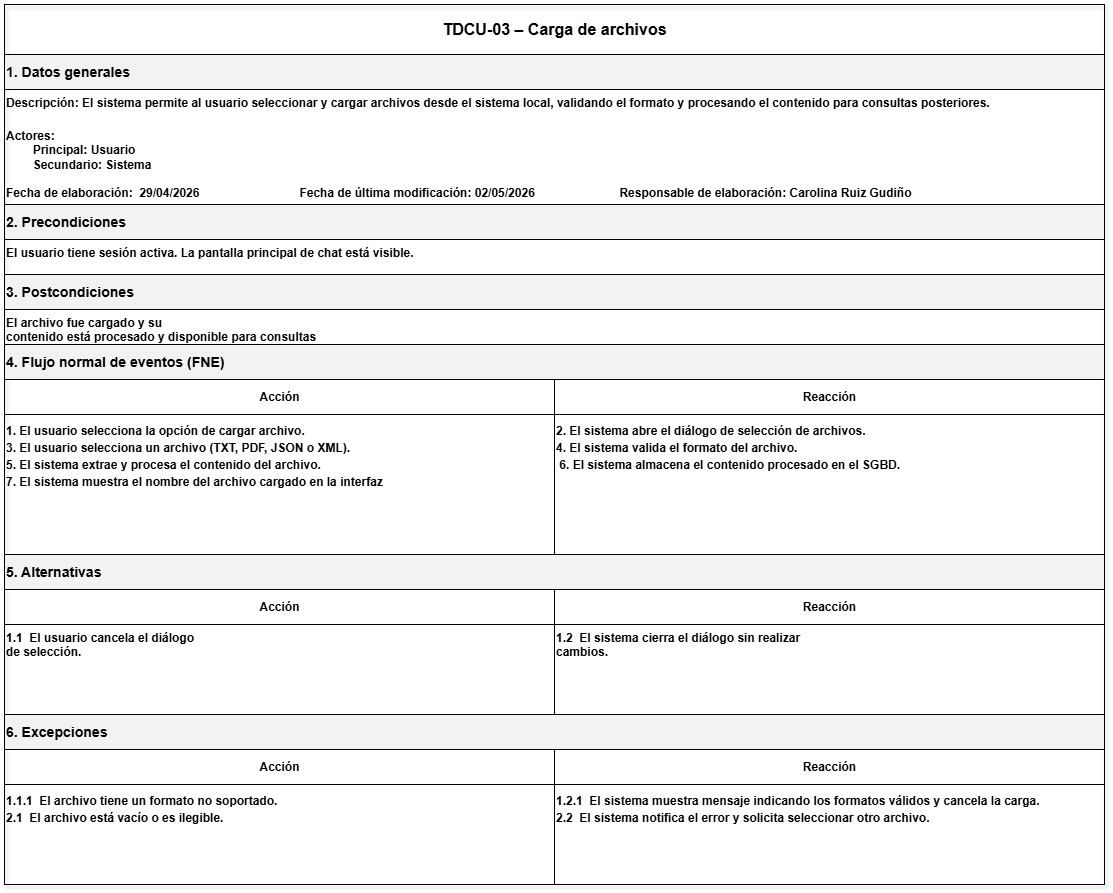

The diagram above was exported from draw.io. Its source (the exported page's mxGraphModel, read from the mxfile embedded in the PNG):
<mxGraphModel dx="2567" dy="2037" grid="0" gridSize="10" guides="1" tooltips="1" connect="1" arrows="1" fold="1" page="1" pageScale="1" pageWidth="850" pageHeight="1100" math="0" shadow="0">
  <root>
    <mxCell id="0" />
    <mxCell id="1" parent="0" />
    <mxCell id="7MLN7uRp0GALVpkwp6CG-24" parent="1" style="rounded=0;whiteSpace=wrap;html=1;strokeColor=#000000;fillColor=none;shadow=1;" value="" vertex="1">
      <mxGeometry height="880" width="1100" x="-160" y="-700" as="geometry" />
    </mxCell>
    <mxCell id="7MLN7uRp0GALVpkwp6CG-25" parent="7MLN7uRp0GALVpkwp6CG-24" style="rounded=0;html=1;align=center;verticalAlign=middle;fontSize=16;fontStyle=1;strokeColor=#000000;fillColor=none;" value="TDCU-03 – Carga de archivos" vertex="1">
      <mxGeometry height="50" width="1100" as="geometry" />
    </mxCell>
    <mxCell id="7MLN7uRp0GALVpkwp6CG-26" parent="7MLN7uRp0GALVpkwp6CG-24" style="rounded=0;html=1;align=left;verticalAlign=middle;fontStyle=1;strokeColor=#000000;fillColor=#F2F2F2;" value="&lt;h3&gt;1. Datos generales&lt;/h3&gt;" vertex="1">
      <mxGeometry height="35" width="1100" y="50" as="geometry" />
    </mxCell>
    <mxCell id="7MLN7uRp0GALVpkwp6CG-27" parent="7MLN7uRp0GALVpkwp6CG-24" style="rounded=0;html=1;align=left;verticalAlign=top;fontStyle=1;strokeColor=#000000;fillColor=none;" value="Descripción:&amp;nbsp;&lt;span style=&quot;background-color: transparent; color: light-dark(rgb(0, 0, 0), rgb(255, 255, 255));&quot;&gt;El sistema permite al usuario seleccionar y cargar archivos desde el sistema local, validando el formato y procesando el contenido para consultas posteriores.&lt;/span&gt;&lt;p class=&quot;MsoNormal&quot; style=&quot;margin-top:1.5pt;margin-right:0in;margin-bottom:3.0pt;&amp;lt;br/&amp;gt;margin-left:0in&quot;&gt;&lt;span lang=&quot;ES-MX&quot;&gt;&lt;/span&gt;&lt;/p&gt;&lt;br&gt;&lt;div&gt;Actores:&lt;div&gt;&lt;span style=&quot;white-space: pre;&quot;&gt;&#09;&lt;/span&gt;Principal: Usuario&lt;/div&gt;&lt;div&gt;&lt;span style=&quot;white-space: pre;&quot;&gt;&#09;&lt;/span&gt;Secundario: Sistema&lt;br&gt;&lt;br&gt;&lt;/div&gt;&lt;div&gt;Fecha de elaboración:&lt;span style=&quot;white-space: pre;&quot;&gt;&#09;&lt;/span&gt;29/04/2026&lt;span style=&quot;white-space: pre;&quot;&gt;&#09;&lt;span style=&quot;white-space: pre;&quot;&gt;&#09;&lt;/span&gt;&lt;span style=&quot;white-space: pre;&quot;&gt;&#09;&lt;/span&gt;&lt;span style=&quot;white-space: pre;&quot;&gt;&#09;&lt;/span&gt;&lt;/span&gt;&lt;span style=&quot;background-color: transparent; color: light-dark(rgb(0, 0, 0), rgb(255, 255, 255));&quot;&gt;Fecha de última modificación: 02/05/2026&amp;nbsp;&lt;/span&gt;&lt;span style=&quot;background-color: transparent; color: light-dark(rgb(0, 0, 0), rgb(255, 255, 255));&quot;&gt;&lt;span style=&quot;white-space-collapse: preserve;&quot;&gt;&#09;&lt;/span&gt;&lt;span style=&quot;white-space-collapse: preserve;&quot;&gt;&lt;span style=&quot;white-space-collapse: preserve;&quot;&gt;&#09;&lt;/span&gt;&lt;span style=&quot;white-space-collapse: preserve;&quot;&gt;&#09;&lt;/span&gt;&lt;/span&gt;&lt;/span&gt;&lt;span style=&quot;background-color: transparent; color: light-dark(rgb(0, 0, 0), rgb(255, 255, 255));&quot;&gt;Responsable de elaboración: Carolina Ruiz Gudiño&lt;/span&gt;&lt;/div&gt;&lt;/div&gt;" vertex="1">
      <mxGeometry height="145" width="1100" y="85" as="geometry" />
    </mxCell>
    <mxCell id="7MLN7uRp0GALVpkwp6CG-28" parent="7MLN7uRp0GALVpkwp6CG-24" style="rounded=0;html=1;align=left;verticalAlign=middle;fontStyle=1;strokeColor=#000000;fillColor=#F2F2F2;" value="&lt;h3&gt;2. Precondiciones&lt;/h3&gt;" vertex="1">
      <mxGeometry height="35" width="1100" y="200" as="geometry" />
    </mxCell>
    <mxCell id="7MLN7uRp0GALVpkwp6CG-29" parent="7MLN7uRp0GALVpkwp6CG-24" style="rounded=0;html=1;align=left;verticalAlign=top;fontStyle=1;strokeColor=#000000;fillColor=none;" value="&lt;span lang=&quot;ES-MX&quot; style=&quot;font-size:9.0pt;font-family:&amp;lt;br/&amp;gt;&amp;quot;Arial&amp;quot;,sans-serif;mso-fareast-font-family:Arial;mso-ansi-language:ES-MX;&amp;lt;br/&amp;gt;mso-fareast-language:JA;mso-bidi-language:AR-SA&quot;&gt;El usuario tiene sesión activa. La pantalla principal de chat está visible.&lt;/span&gt;" vertex="1">
      <mxGeometry height="35" width="1100" y="235" as="geometry" />
    </mxCell>
    <mxCell id="7MLN7uRp0GALVpkwp6CG-30" parent="7MLN7uRp0GALVpkwp6CG-24" style="rounded=0;html=1;align=left;verticalAlign=middle;fontStyle=1;strokeColor=#000000;fillColor=#F2F2F2;" value="&lt;h3&gt;3. Postcondiciones&lt;/h3&gt;" vertex="1">
      <mxGeometry height="35" width="1100" y="270" as="geometry" />
    </mxCell>
    <mxCell id="7MLN7uRp0GALVpkwp6CG-31" parent="7MLN7uRp0GALVpkwp6CG-24" style="rounded=0;html=1;align=left;verticalAlign=top;fontStyle=1;strokeColor=#000000;fillColor=none;" value="&lt;span lang=&quot;ES-MX&quot; style=&quot;font-size:9.0pt;font-family:&lt;br/&gt;&amp;quot;Arial&amp;quot;,sans-serif;mso-fareast-font-family:Arial;mso-ansi-language:ES-MX;&lt;br/&gt;mso-fareast-language:JA;mso-bidi-language:AR-SA&quot;&gt;El archivo fue cargado y su&lt;br/&gt;contenido está procesado y disponible para consultas&lt;/span&gt;" vertex="1">
      <mxGeometry height="35" width="1100" y="305" as="geometry" />
    </mxCell>
    <mxCell id="7MLN7uRp0GALVpkwp6CG-32" parent="7MLN7uRp0GALVpkwp6CG-24" style="rounded=0;html=1;align=left;verticalAlign=middle;fontStyle=1;strokeColor=#000000;fillColor=#F2F2F2;" value="&lt;h3&gt;4. Flujo normal de eventos (FNE)&lt;/h3&gt;" vertex="1">
      <mxGeometry height="35" width="1100" y="340" as="geometry" />
    </mxCell>
    <mxCell id="7MLN7uRp0GALVpkwp6CG-33" parent="7MLN7uRp0GALVpkwp6CG-24" style="rounded=0;html=1;align=center;verticalAlign=middle;fontStyle=1;strokeColor=#000000;fillColor=none;" value="Acción" vertex="1">
      <mxGeometry height="35" width="550" y="375" as="geometry" />
    </mxCell>
    <mxCell id="7MLN7uRp0GALVpkwp6CG-34" parent="7MLN7uRp0GALVpkwp6CG-24" style="rounded=0;html=1;align=center;verticalAlign=middle;fontStyle=1;strokeColor=#000000;fillColor=none;" value="Reacción" vertex="1">
      <mxGeometry height="35" width="550" x="550" y="375" as="geometry" />
    </mxCell>
    <mxCell id="7MLN7uRp0GALVpkwp6CG-35" parent="7MLN7uRp0GALVpkwp6CG-24" style="rounded=0;html=1;align=left;verticalAlign=top;fontStyle=1;strokeColor=#000000;fillColor=none;" value="&lt;p class=&quot;MsoNormal&quot; style=&quot;margin-top:2.0pt;margin-right:0in;margin-bottom:2.0pt;&amp;lt;br/&amp;gt;margin-left:0in&quot;&gt;&lt;span lang=&quot;ES-MX&quot;&gt;1. El usuario selecciona la opción de cargar archivo.&lt;/span&gt;&lt;/p&gt;&lt;p class=&quot;MsoNormal&quot; style=&quot;margin-top:2.0pt;margin-right:0in;margin-bottom:2.0pt;&amp;lt;br/&amp;gt;margin-left:0in&quot;&gt;&lt;span lang=&quot;ES-MX&quot;&gt;3. El usuario selecciona un archivo (TXT, PDF, JSON o XML).&lt;/span&gt;&lt;/p&gt;&lt;p class=&quot;MsoNormal&quot; style=&quot;margin-top:2.0pt;margin-right:0in;margin-bottom:2.0pt;&amp;lt;br/&amp;gt;margin-left:0in&quot;&gt;&lt;span lang=&quot;ES-MX&quot;&gt;5. El sistema extrae y procesa el contenido del archivo.&lt;/span&gt;&lt;/p&gt;&lt;p class=&quot;MsoNormal&quot; style=&quot;margin-top:2.0pt;margin-right:0in;margin-bottom:2.0pt;&amp;lt;br/&amp;gt;margin-left:0in&quot;&gt;&lt;span lang=&quot;ES-MX&quot; style=&quot;font-size:9.0pt;font-family:&amp;quot;Arial&amp;quot;,sans-serif;&amp;lt;br/&amp;gt;mso-fareast-font-family:Arial;mso-ansi-language:ES-MX;mso-fareast-language:&amp;lt;br/&amp;gt;JA;mso-bidi-language:AR-SA&quot;&gt;7. El sistema muestra el nombre del archivo cargado en la interfaz&lt;/span&gt;&lt;/p&gt;" vertex="1">
      <mxGeometry height="141" width="550" y="410" as="geometry" />
    </mxCell>
    <mxCell id="7MLN7uRp0GALVpkwp6CG-36" parent="7MLN7uRp0GALVpkwp6CG-24" style="rounded=0;html=1;align=left;verticalAlign=top;fontStyle=1;strokeColor=#000000;fillColor=none;" value="&lt;p class=&quot;MsoNormal&quot; style=&quot;margin-top:2.0pt;margin-right:0in;margin-bottom:2.0pt;&amp;lt;br/&amp;gt;margin-left:0in&quot;&gt;&lt;span lang=&quot;ES-MX&quot;&gt;2. El sistema abre el diálogo de selección de archivos.&lt;/span&gt;&lt;/p&gt;&lt;p class=&quot;MsoNormal&quot; style=&quot;margin-top:2.0pt;margin-right:0in;margin-bottom:2.0pt;&amp;lt;br/&amp;gt;margin-left:0in&quot;&gt;&lt;span lang=&quot;ES-MX&quot;&gt;4. El sistema valida el formato del archivo.&lt;/span&gt;&lt;/p&gt;&lt;p class=&quot;MsoNormal&quot; style=&quot;margin-top:2.0pt;margin-right:0in;margin-bottom:2.0pt;&amp;lt;br/&amp;gt;margin-left:0in&quot;&gt;&lt;span lang=&quot;ES-MX&quot; style=&quot;font-size:9.0pt;font-family:&amp;quot;Arial&amp;quot;,sans-serif;&amp;lt;br/&amp;gt;mso-fareast-font-family:Arial;mso-ansi-language:ES-MX;mso-fareast-language:&amp;lt;br/&amp;gt;JA;mso-bidi-language:AR-SA&quot;&gt;&amp;nbsp;6. El sistema almacena el contenido procesado en el SGBD.&lt;/span&gt;&lt;/p&gt;" vertex="1">
      <mxGeometry height="140" width="550" x="550" y="410" as="geometry" />
    </mxCell>
    <mxCell id="7MLN7uRp0GALVpkwp6CG-37" parent="7MLN7uRp0GALVpkwp6CG-24" style="rounded=0;html=1;align=left;verticalAlign=middle;fontStyle=1;strokeColor=#000000;fillColor=#F2F2F2;" value="&lt;h3&gt;5. Alternativas&lt;/h3&gt;" vertex="1">
      <mxGeometry height="35" width="1100" y="550" as="geometry" />
    </mxCell>
    <mxCell id="7MLN7uRp0GALVpkwp6CG-38" parent="7MLN7uRp0GALVpkwp6CG-24" style="rounded=0;html=1;align=center;verticalAlign=middle;fontStyle=1;strokeColor=#000000;fillColor=none;" value="Acción" vertex="1">
      <mxGeometry height="35" width="550" y="585" as="geometry" />
    </mxCell>
    <mxCell id="7MLN7uRp0GALVpkwp6CG-39" parent="7MLN7uRp0GALVpkwp6CG-24" style="rounded=0;html=1;align=center;verticalAlign=middle;fontStyle=1;strokeColor=#000000;fillColor=none;" value="Reacción" vertex="1">
      <mxGeometry height="35" width="550" x="550" y="585" as="geometry" />
    </mxCell>
    <mxCell id="7MLN7uRp0GALVpkwp6CG-40" parent="7MLN7uRp0GALVpkwp6CG-24" style="rounded=0;html=1;align=left;verticalAlign=top;fontStyle=1;strokeColor=#000000;fillColor=none;" value="&lt;span lang=&quot;ES-MX&quot; style=&quot;font-size:9.0pt;font-family:&amp;lt;br/&amp;gt;&amp;quot;Arial&amp;quot;,sans-serif;mso-fareast-font-family:Arial;mso-ansi-language:ES-MX;&amp;lt;br/&amp;gt;mso-fareast-language:JA;mso-bidi-language:AR-SA&quot;&gt;1.1&amp;nbsp;&amp;nbsp;&lt;/span&gt;&lt;span lang=&quot;ES-MX&quot; style=&quot;font-size:9.0pt;font-family:&lt;br/&gt;&amp;quot;Arial&amp;quot;,sans-serif;mso-fareast-font-family:Arial;mso-ansi-language:ES-MX;&lt;br/&gt;mso-fareast-language:JA;mso-bidi-language:AR-SA&quot;&gt;El usuario cancela el diálogo&lt;br/&gt;de selección.&lt;/span&gt;" vertex="1">
      <mxGeometry height="92" width="550" y="620" as="geometry" />
    </mxCell>
    <mxCell id="7MLN7uRp0GALVpkwp6CG-41" parent="7MLN7uRp0GALVpkwp6CG-24" style="rounded=0;html=1;align=left;verticalAlign=top;fontStyle=1;strokeColor=#000000;fillColor=none;" value="&lt;span lang=&quot;ES-MX&quot; style=&quot;font-size:9.0pt;font-family:&lt;br/&gt;&amp;quot;Arial&amp;quot;,sans-serif;mso-fareast-font-family:Arial;mso-ansi-language:ES-MX;&lt;br/&gt;mso-fareast-language:JA;mso-bidi-language:AR-SA&quot;&gt;1.2&amp;nbsp; El sistema cierra el diálogo sin realizar&lt;br/&gt;cambios.&lt;/span&gt;" vertex="1">
      <mxGeometry height="91" width="550" x="550" y="620" as="geometry" />
    </mxCell>
    <mxCell id="7MLN7uRp0GALVpkwp6CG-42" parent="7MLN7uRp0GALVpkwp6CG-24" style="rounded=0;html=1;align=left;verticalAlign=middle;fontStyle=1;strokeColor=#000000;fillColor=#F2F2F2;" value="&lt;h3&gt;6. Excepciones&lt;/h3&gt;" vertex="1">
      <mxGeometry height="35" width="1100" y="710" as="geometry" />
    </mxCell>
    <mxCell id="7MLN7uRp0GALVpkwp6CG-43" parent="7MLN7uRp0GALVpkwp6CG-24" style="rounded=0;html=1;align=center;verticalAlign=middle;fontStyle=1;strokeColor=#000000;fillColor=none;" value="Acción" vertex="1">
      <mxGeometry height="35" width="550" y="745" as="geometry" />
    </mxCell>
    <mxCell id="7MLN7uRp0GALVpkwp6CG-44" parent="7MLN7uRp0GALVpkwp6CG-24" style="rounded=0;html=1;align=center;verticalAlign=middle;fontStyle=1;strokeColor=#000000;fillColor=none;" value="Reacción" vertex="1">
      <mxGeometry height="35" width="550" x="550" y="745" as="geometry" />
    </mxCell>
    <mxCell id="7MLN7uRp0GALVpkwp6CG-45" parent="7MLN7uRp0GALVpkwp6CG-24" style="rounded=0;html=1;align=left;verticalAlign=top;fontStyle=1;strokeColor=#000000;fillColor=none;" value="&lt;p class=&quot;MsoNormal&quot; style=&quot;margin-top:2.0pt;margin-right:0in;margin-bottom:2.0pt;&amp;lt;br/&amp;gt;margin-left:0in&quot;&gt;&lt;span lang=&quot;ES-MX&quot;&gt;1.1.1&amp;nbsp; El archivo tiene un formato no soportado.&lt;/span&gt;&lt;/p&gt;&lt;span lang=&quot;ES-MX&quot; style=&quot;font-size:9.0pt;font-family:&amp;quot;Arial&amp;quot;,sans-serif;&amp;lt;br/&amp;gt;mso-fareast-font-family:Arial;mso-ansi-language:ES-MX;mso-fareast-language:&amp;lt;br/&amp;gt;JA;mso-bidi-language:AR-SA&quot;&gt;2.1&amp;nbsp; El archivo está vacío o es ilegible.&lt;/span&gt;" vertex="1">
      <mxGeometry height="100" width="550" y="780" as="geometry" />
    </mxCell>
    <mxCell id="7MLN7uRp0GALVpkwp6CG-46" parent="7MLN7uRp0GALVpkwp6CG-24" style="rounded=0;html=1;align=left;verticalAlign=top;fontStyle=1;strokeColor=#000000;fillColor=none;" value="&lt;p class=&quot;MsoNormal&quot; style=&quot;margin-top:2.0pt;margin-right:0in;margin-bottom:2.0pt;&amp;lt;br/&amp;gt;margin-left:0in&quot;&gt;&lt;span lang=&quot;ES-MX&quot;&gt;1.2.1&amp;nbsp; El sistema muestra mensaje indicando los formatos válidos y cancela la carga.&lt;/span&gt;&lt;/p&gt;&lt;span lang=&quot;ES-MX&quot; style=&quot;font-size:9.0pt;font-family:&amp;quot;Arial&amp;quot;,sans-serif;&amp;lt;br/&amp;gt;mso-fareast-font-family:Arial;mso-ansi-language:ES-MX;mso-fareast-language:&amp;lt;br/&amp;gt;JA;mso-bidi-language:AR-SA&quot;&gt;2.2&amp;nbsp; El sistema notifica el error y solicita seleccionar otro archivo.&lt;/span&gt;" vertex="1">
      <mxGeometry height="100" width="550" x="550" y="780" as="geometry" />
    </mxCell>
  </root>
</mxGraphModel>